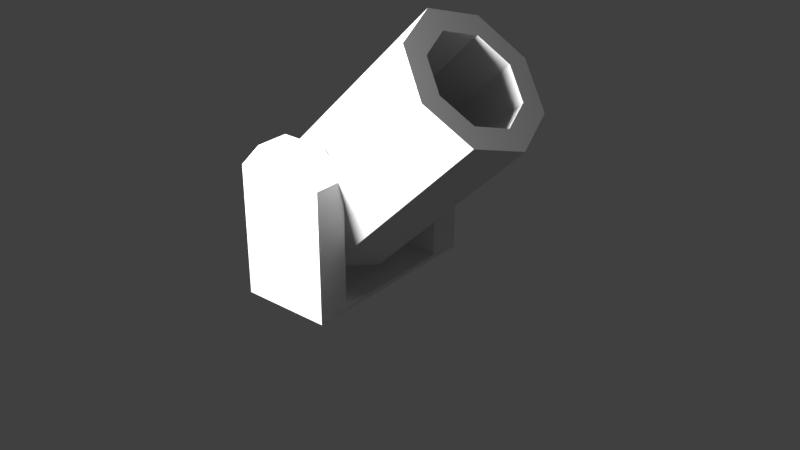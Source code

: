# Source: cannon.blend  (saved by Blender 2.78.0; exported with 4.5.12 LTS)
import bpy
from mathutils import Matrix  # noqa: F401  (used for matrix-valued properties, if any)

bpy.ops.wm.read_factory_settings(use_empty=True)
scene = bpy.context.scene
scene.name = 'Scene'

# ---- collections
col_collection_1 = bpy.data.collections.new('Collection 1'); scene.collection.children.link(col_collection_1)
col_collection_2 = bpy.data.collections.new('Collection 2'); scene.collection.children.link(col_collection_2)
col_collection_2.hide_render = True
col_collection_2.hide_viewport = True

# ---- materials (node trees are filled in below, after node groups)
mat_material = bpy.data.materials.new('Material')
mat_material.alpha_threshold = 0.0
mat_material.use_transparent_shadow = False
mat_material.roughness = 0.5

# ---- material node trees

# ---- world
world_world = bpy.data.worlds.new('World'); scene.world = world_world
world_world.color = (0.05088, 0.05088, 0.05088)
world_world.use_sun_shadow = False
world_world.sun_shadow_jitter_overblur = 0.0
world_world.cycles.sampling_method = 'MANUAL'

# ---- lights
light_point = bpy.data.lights.new('Point', 'POINT')
light_point.transmission_factor = 0.0
light_point.energy = 100.0
light_point.shadow_buffer_clip_start = 0.5
light_point.shadow_soft_size = 0.1
light_point.shadow_maximum_resolution = 0.006
light_point.use_absolute_resolution = True

# ---- meshes
me_cube_003 = bpy.data.meshes.new('Cube.003')
me_cube_003.from_pydata([(-0.1986, -0.1739, 2.359e-05), (0.2227, -0.1739, 2.359e-05), (-0.09391, -0.1739, 0.41), (-0.1986, -0.1739, 0.3437), (-0.1986, -0.2625, 0.3437), (-0.09391, -0.2625, 0.41), (0.2227, -0.1739, 0.3437), (0.118, -0.1739, 0.41), (0.118, -0.2625, 0.41), (0.2227, -0.2625, 0.3437), (-0.1986, -0.2625, -0.01123), (-0.1986, -0.1739, -0.01123), (0.2227, -0.2625, -0.01123), (0.2227, -0.1739, -0.01123), (-0.1986, 3.162e-07, 2.359e-05), (0.2227, 3.162e-07, 2.359e-05), (-0.1986, 3.162e-07, -0.01123), (0.2227, 3.162e-07, -0.01123)], [], [(7, 5, 8), (0, 4, 3), (15, 0, 1), (12, 1, 9), (3, 5, 2), (9, 7, 8), (0, 2, 1), (17, 1, 13), (14, 11, 0), (10, 8, 5), (7, 2, 5), (0, 11, 10), (10, 4, 0), (15, 14, 0), (6, 9, 1), (12, 13, 1), (3, 4, 5), (9, 6, 7), (6, 1, 7), (0, 3, 2), (2, 7, 1), (17, 15, 1), (14, 16, 11), (5, 4, 10), (10, 12, 8), (9, 8, 12)])
_uv = me_cube_003.uv_layers.new(name='UVMap')
_uv.uv.foreach_set('vector', [0.9152, 0.9754, 0.9493, 0.9875, 0.9123, 0.9894, 0.9806, 0.907, 0.9696, 0.9762, 0.96, 0.9668, 0.887, 0.8698, 0.9806, 0.907, 0.8786, 0.9034, 0.8619, 0.9136, 0.8786, 0.9034, 0.8896, 0.9809, 0.96, 0.9668, 0.9493, 0.9875, 0.9447, 0.9722, 0.8896, 0.9809, 0.9152, 0.9754, 0.9123, 0.9894, 0.9806, 0.907, 0.9447, 0.9722, 0.8786, 0.9034, 0.8853, 0.8694, 0.8786, 0.9034, 0.8765, 0.902, 0.9699, 0.8683, 0.9828, 0.9056, 0.9806, 0.907, 0.2984, 0.0365, 0.6703, 0.7898, 0.4213, 0.7898, 0.9152, 0.9754, 0.9447, 0.9722, 0.9493, 0.9875, 0.9806, 0.907, 0.9828, 0.9056, 0.9964, 0.9171, 0.9964, 0.9171, 0.9696, 0.9762, 0.9806, 0.907, 0.887, 0.8698, 0.9699, 0.8683, 0.9806, 0.907, 0.8999, 0.9689, 0.8896, 0.9809, 0.8786, 0.9034, 0.8619, 0.9136, 0.8765, 0.902, 0.8786, 0.9034, 0.96, 0.9668, 0.9696, 0.9762, 0.9493, 0.9875, 0.8896, 0.9809, 0.8999, 0.9689, 0.9152, 0.9754, 0.8999, 0.9689, 0.8786, 0.9034, 0.9152, 0.9754, 0.9806, 0.907, 0.96, 0.9668, 0.9447, 0.9722, 0.9447, 0.9722, 0.9152, 0.9754, 0.8786, 0.9034, 0.8853, 0.8694, 0.887, 0.8698, 0.8786, 0.9034, 0.9699, 0.8683, 0.9723, 0.8676, 0.9828, 0.9056, 0.4213, 0.7898, 0.2984, 0.6711, 0.2984, 0.0365, 0.2984, 0.0365, 0.7933, 0.0365, 0.6703, 0.7898, 0.7933, 0.6711, 0.6703, 0.7898, 0.7933, 0.0365])
me_cube_003.materials.append(mat_material)
me_cube_003.use_remesh_preserve_volume = False
me_cube_003.use_remesh_preserve_attributes = False
me_cube_003.use_mirror_vertex_groups = False
me_cube_003.update()
me_cylinder = bpy.data.meshes.new('Cylinder')
me_cylinder.from_pydata([(-0.000413, 0.4232, -0.23), (-0.000413, 0.3428, 0.4454), (0.1777, 0.3494, -0.23), (0.1209, 0.2926, 0.4454), (0.2515, 0.1713, -0.23), (0.1711, 0.1713, 0.4454), (0.1777, -0.006798, -0.23), (0.1209, 0.05006, 0.4454), (-0.000413, -0.08058, -0.23), (-0.000413, -0.0001714, 0.4454), (-0.1785, -0.006798, -0.23), (-0.1217, 0.05006, 0.4454), (-0.2523, 0.1713, -0.23), (-0.1719, 0.1713, 0.4454), (-0.1785, 0.3494, -0.23), (-0.1217, 0.2926, 0.4454), (0.1777, 0.3494, 0.4454), (-0.000413, 0.4232, 0.4454), (0.2515, 0.1713, 0.4454), (0.1777, -0.006798, 0.4454), (-0.000413, -0.08058, 0.4454), (-0.1785, -0.006798, 0.4454), (-0.2523, 0.1713, 0.4454), (-0.1785, 0.3494, 0.4454), (-0.000413, 0.1713, -0.3299), (0.1209, 0.2926, -0.09737), (-0.000413, 0.3428, -0.09737), (0.1711, 0.1713, -0.09737), (0.1209, 0.05006, -0.09737), (-0.000413, -0.0001714, -0.09737), (-0.1217, 0.05006, -0.09737), (-0.1719, 0.1713, -0.09737), (-0.1217, 0.2926, -0.09737)], [], [(17, 2, 0), (16, 4, 2), (18, 6, 4), (19, 8, 6), (20, 10, 8), (21, 12, 10), (15, 26, 1), (22, 14, 12), (23, 0, 14), (1, 16, 17), (5, 16, 3), (5, 19, 18), (7, 20, 19), (11, 20, 9), (13, 21, 11), (15, 22, 13), (15, 17, 23), (0, 2, 24), (2, 4, 24), (4, 6, 24), (6, 8, 24), (8, 10, 24), (10, 12, 24), (12, 14, 24), (14, 0, 24), (11, 31, 13), (7, 29, 9), (3, 27, 5), (13, 32, 15), (9, 30, 11), (5, 28, 7), (1, 25, 3), (17, 16, 2), (16, 18, 4), (18, 19, 6), (19, 20, 8), (20, 21, 10), (21, 22, 12), (15, 32, 26), (22, 23, 14), (23, 17, 0), (1, 3, 16), (5, 18, 16), (5, 7, 19), (7, 9, 20), (11, 21, 20), (13, 22, 21), (15, 23, 22), (15, 1, 17), (11, 30, 31), (7, 28, 29), (3, 25, 27), (13, 31, 32), (9, 29, 30), (5, 27, 28), (1, 26, 25)])
_uv = me_cylinder.uv_layers.new(name='UVMap')
_uv.uv.foreach_set('vector', [0.09636, 0.9908, 0.05236, 0.8367, 0.09636, 0.8367, 0.05236, 0.9908, 0.008353, 0.8367, 0.05236, 0.8367, 0.3604, 0.9908, 0.3164, 0.8367, 0.3604, 0.8367, 0.3164, 0.9908, 0.2724, 0.8367, 0.3164, 0.8367, 0.2724, 0.9908, 0.2284, 0.8367, 0.2724, 0.8367, 0.2284, 0.9908, 0.1844, 0.8367, 0.2284, 0.8367, 0.5549, 0.9909, 0.5923, 0.8361, 0.5923, 0.9909, 0.1844, 0.9908, 0.1404, 0.8367, 0.1844, 0.8367, 0.1404, 0.9908, 0.09636, 0.8367, 0.1404, 0.8367, 0.7425, 0.9646, 0.7929, 0.9877, 0.7329, 0.9877, 0.8122, 0.9357, 0.7929, 0.9877, 0.7833, 0.9646, 0.8122, 0.9357, 0.8353, 0.8853, 0.8353, 0.9453, 0.8122, 0.8949, 0.7929, 0.8429, 0.8353, 0.8853, 0.7425, 0.866, 0.7929, 0.8429, 0.7833, 0.866, 0.7136, 0.8949, 0.7329, 0.8429, 0.7425, 0.866, 0.7136, 0.9357, 0.6905, 0.8853, 0.7136, 0.8949, 0.7136, 0.9357, 0.7329, 0.9877, 0.6905, 0.9453, 0.7796, 0.8792, 0.8011, 0.9007, 0.7643, 0.916, 0.8011, 0.9007, 0.8011, 0.9312, 0.7643, 0.916, 0.8011, 0.9312, 0.7796, 0.9527, 0.7643, 0.916, 0.7796, 0.9527, 0.7491, 0.9527, 0.7643, 0.916, 0.7491, 0.9527, 0.7276, 0.9312, 0.7643, 0.916, 0.7276, 0.9312, 0.7276, 0.9007, 0.7643, 0.916, 0.7276, 0.9007, 0.7491, 0.8792, 0.7643, 0.916, 0.7491, 0.8792, 0.7796, 0.8792, 0.7643, 0.916, 0.48, 0.9909, 0.5174, 0.8361, 0.5174, 0.9909, 0.4051, 0.9909, 0.4426, 0.8361, 0.4426, 0.9909, 0.6298, 0.9909, 0.6672, 0.8361, 0.6672, 0.9909, 0.5174, 0.9909, 0.5549, 0.8361, 0.5549, 0.9909, 0.4426, 0.9909, 0.48, 0.8361, 0.48, 0.9909, 0.3677, 0.9909, 0.4051, 0.8361, 0.4051, 0.9909, 0.5923, 0.9909, 0.6298, 0.8361, 0.6298, 0.9909, 0.09636, 0.9908, 0.05236, 0.9908, 0.05236, 0.8367, 0.05236, 0.9908, 0.008353, 0.9908, 0.008353, 0.8367, 0.3604, 0.9908, 0.3164, 0.9908, 0.3164, 0.8367, 0.3164, 0.9908, 0.2724, 0.9908, 0.2724, 0.8367, 0.2724, 0.9908, 0.2284, 0.9908, 0.2284, 0.8367, 0.2284, 0.9908, 0.1844, 0.9908, 0.1844, 0.8367, 0.5549, 0.9909, 0.5549, 0.8361, 0.5923, 0.8361, 0.1844, 0.9908, 0.1404, 0.9908, 0.1404, 0.8367, 0.1404, 0.9908, 0.09636, 0.9908, 0.09636, 0.8367, 0.7425, 0.9646, 0.7833, 0.9646, 0.7929, 0.9877, 0.8122, 0.9357, 0.8353, 0.9453, 0.7929, 0.9877, 0.8122, 0.9357, 0.8122, 0.8949, 0.8353, 0.8853, 0.8122, 0.8949, 0.7833, 0.866, 0.7929, 0.8429, 0.7425, 0.866, 0.7329, 0.8429, 0.7929, 0.8429, 0.7136, 0.8949, 0.6905, 0.8853, 0.7329, 0.8429, 0.7136, 0.9357, 0.6905, 0.9453, 0.6905, 0.8853, 0.7136, 0.9357, 0.7425, 0.9646, 0.7329, 0.9877, 0.48, 0.9909, 0.48, 0.8361, 0.5174, 0.8361, 0.4051, 0.9909, 0.4051, 0.8361, 0.4426, 0.8361, 0.6298, 0.9909, 0.6298, 0.8361, 0.6672, 0.8361, 0.5174, 0.9909, 0.5174, 0.8361, 0.5549, 0.8361, 0.4426, 0.9909, 0.4426, 0.8361, 0.48, 0.8361, 0.3677, 0.9909, 0.3677, 0.8361, 0.4051, 0.8361, 0.5923, 0.9909, 0.5923, 0.8361, 0.6298, 0.8361])
me_cylinder.materials.append(mat_material)
me_cylinder.use_remesh_preserve_volume = False
me_cylinder.use_remesh_preserve_attributes = False
me_cylinder.use_mirror_vertex_groups = False
me_cylinder.update()
me_cylinder_003 = bpy.data.meshes.new('Cylinder.003')
me_cylinder_003.from_pydata([(-0.000413, 0.4232, -0.23), (-0.000413, 0.3428, 0.4454), (0.1777, 0.3494, -0.23), (0.1209, 0.2926, 0.4454), (0.2515, 0.1713, -0.23), (0.1711, 0.1713, 0.4454), (0.1777, -0.006798, -0.23), (0.1209, 0.05006, 0.4454), (-0.000413, -0.08058, -0.23), (-0.000413, -0.0001714, 0.4454), (-0.1785, -0.006798, -0.23), (-0.1217, 0.05006, 0.4454), (-0.2523, 0.1713, -0.23), (-0.1719, 0.1713, 0.4454), (-0.1785, 0.3494, -0.23), (-0.1217, 0.2926, 0.4454), (0.1777, 0.3494, 0.4454), (-0.000413, 0.4232, 0.4454), (0.2515, 0.1713, 0.4454), (0.1777, -0.006798, 0.4454), (-0.000413, -0.08058, 0.4454), (-0.1785, -0.006798, 0.4454), (-0.2523, 0.1713, 0.4454), (-0.1785, 0.3494, 0.4454), (-0.000413, 0.1713, -0.3299), (0.1209, 0.2926, -0.09737), (-0.000413, 0.3428, -0.09737), (0.1711, 0.1713, -0.09737), (0.1209, 0.05006, -0.09737), (-0.000413, -0.0001714, -0.09737), (-0.1217, 0.05006, -0.09737), (-0.1719, 0.1713, -0.09737), (-0.1217, 0.2926, -0.09737)], [], [(17, 2, 0), (16, 4, 2), (18, 6, 4), (19, 8, 6), (20, 10, 8), (21, 12, 10), (15, 26, 1), (22, 14, 12), (23, 0, 14), (1, 16, 17), (5, 16, 3), (5, 19, 18), (7, 20, 19), (11, 20, 9), (13, 21, 11), (15, 22, 13), (15, 17, 23), (0, 2, 24), (2, 4, 24), (4, 6, 24), (6, 8, 24), (8, 10, 24), (10, 12, 24), (12, 14, 24), (14, 0, 24), (11, 31, 13), (7, 29, 9), (3, 27, 5), (13, 32, 15), (9, 30, 11), (5, 28, 7), (1, 25, 3), (17, 16, 2), (16, 18, 4), (18, 19, 6), (19, 20, 8), (20, 21, 10), (21, 22, 12), (15, 32, 26), (22, 23, 14), (23, 17, 0), (1, 3, 16), (5, 18, 16), (5, 7, 19), (7, 9, 20), (11, 21, 20), (13, 22, 21), (15, 23, 22), (15, 1, 17), (11, 30, 31), (7, 28, 29), (3, 25, 27), (13, 31, 32), (9, 29, 30), (5, 27, 28), (1, 26, 25)])
_uv = me_cylinder_003.uv_layers.new(name='UVMap')
_uv.uv.foreach_set('vector', [0.3913, 0.6702, 0.000158, 0.7818, 0.000158, 0.6702, 0.3913, 0.7818, 0.0001579, 0.8935, 0.000158, 0.7818, 0.3913, 0.0001579, 0.000158, 0.1118, 0.0001579, 0.0001583, 0.3913, 0.1118, 0.000158, 0.2235, 0.000158, 0.1118, 0.3913, 0.2235, 0.0001581, 0.3352, 0.000158, 0.2235, 0.3913, 0.3352, 0.0001581, 0.4468, 0.0001581, 0.3352, 0.7718, 0.3145, 0.8478, 0.0001579, 0.8478, 0.3145, 0.3913, 0.4468, 0.0001581, 0.5585, 0.0001581, 0.4468, 0.3913, 0.5585, 0.000158, 0.6702, 0.0001581, 0.5585, 0.4884, 0.823, 0.5823, 0.866, 0.4706, 0.866, 0.6182, 0.7692, 0.5823, 0.866, 0.5645, 0.823, 0.6182, 0.7692, 0.6612, 0.6753, 0.6612, 0.787, 0.6182, 0.6932, 0.5823, 0.5964, 0.6612, 0.6753, 0.4884, 0.6394, 0.5823, 0.5964, 0.5645, 0.6394, 0.4347, 0.6932, 0.4706, 0.5964, 0.4884, 0.6394, 0.4347, 0.7692, 0.3916, 0.6753, 0.4347, 0.6932, 0.4347, 0.7692, 0.4706, 0.866, 0.3916, 0.787, 0.5905, 0.3148, 0.6729, 0.3972, 0.5323, 0.4555, 0.6729, 0.3972, 0.6729, 0.5137, 0.5323, 0.4555, 0.6729, 0.5137, 0.5905, 0.5961, 0.5323, 0.4555, 0.5905, 0.5961, 0.474, 0.5961, 0.5323, 0.4555, 0.474, 0.5961, 0.3916, 0.5137, 0.5323, 0.4555, 0.3916, 0.5137, 0.3916, 0.3972, 0.5323, 0.4555, 0.3916, 0.3972, 0.474, 0.3148, 0.5323, 0.4555, 0.474, 0.3148, 0.5905, 0.3148, 0.5323, 0.4555, 0.6197, 0.3145, 0.6957, 0.0001579, 0.6957, 0.3145, 0.4677, 0.3145, 0.5437, 0.0001579, 0.5437, 0.3145, 0.9238, 0.3145, 0.9998, 0.0001579, 0.9998, 0.3145, 0.6957, 0.3145, 0.7718, 0.0001579, 0.7718, 0.3145, 0.5437, 0.3145, 0.6197, 0.0001579, 0.6197, 0.3145, 0.3916, 0.3145, 0.4677, 0.0001579, 0.4677, 0.3145, 0.8478, 0.3145, 0.9238, 0.0001579, 0.9238, 0.3145, 0.3913, 0.6702, 0.3913, 0.7818, 0.000158, 0.7818, 0.3913, 0.7818, 0.3913, 0.8935, 0.0001579, 0.8935, 0.3913, 0.0001579, 0.3913, 0.1118, 0.000158, 0.1118, 0.3913, 0.1118, 0.3913, 0.2235, 0.000158, 0.2235, 0.3913, 0.2235, 0.3913, 0.3352, 0.0001581, 0.3352, 0.3913, 0.3352, 0.3913, 0.4468, 0.0001581, 0.4468, 0.7718, 0.3145, 0.7718, 0.0001579, 0.8478, 0.0001579, 0.3913, 0.4468, 0.3913, 0.5585, 0.0001581, 0.5585, 0.3913, 0.5585, 0.3913, 0.6702, 0.000158, 0.6702, 0.4884, 0.823, 0.5645, 0.823, 0.5823, 0.866, 0.6182, 0.7692, 0.6612, 0.787, 0.5823, 0.866, 0.6182, 0.7692, 0.6182, 0.6932, 0.6612, 0.6753, 0.6182, 0.6932, 0.5645, 0.6394, 0.5823, 0.5964, 0.4884, 0.6394, 0.4706, 0.5964, 0.5823, 0.5964, 0.4347, 0.6932, 0.3916, 0.6753, 0.4706, 0.5964, 0.4347, 0.7692, 0.3916, 0.787, 0.3916, 0.6753, 0.4347, 0.7692, 0.4884, 0.823, 0.4706, 0.866, 0.6197, 0.3145, 0.6197, 0.0001579, 0.6957, 0.0001579, 0.4677, 0.3145, 0.4677, 0.0001579, 0.5437, 0.0001579, 0.9238, 0.3145, 0.9238, 0.0001579, 0.9998, 0.0001579, 0.6957, 0.3145, 0.6957, 0.0001579, 0.7718, 0.0001579, 0.5437, 0.3145, 0.5437, 0.0001579, 0.6197, 0.0001579, 0.3916, 0.3145, 0.3916, 0.0001579, 0.4677, 0.0001579, 0.8478, 0.3145, 0.8478, 0.0001579, 0.9238, 0.0001579])
me_cylinder_003.use_remesh_preserve_volume = False
me_cylinder_003.use_remesh_preserve_attributes = False
me_cylinder_003.use_mirror_vertex_groups = False
me_cylinder_003.update()
me_cube_007 = bpy.data.meshes.new('Cube.007')
me_cube_007.from_pydata([(-0.2106, -0.09426, -0.1389), (0.2106, -0.09426, -0.1389), (-0.106, -0.005666, 0.271), (-0.2106, -0.005666, 0.2047), (-0.2106, -0.09426, 0.2047), (-0.106, -0.09426, 0.271), (0.2106, -0.005666, 0.2047), (0.106, -0.005666, 0.271), (0.106, -0.09426, 0.271), (0.2106, -0.09426, 0.2047), (-0.2106, -0.09426, -0.1502), (-0.2106, -0.005666, -0.1502), (0.2106, -0.09426, -0.1502), (0.2106, -0.005666, -0.1502), (0.2106, -0.2677, -0.1389), (-0.2106, -0.2677, -0.1389), (0.2106, -0.2677, -0.1502), (-0.2106, -0.2677, -0.1502)], [], [(7, 5, 8), (13, 2, 7), (1, 6, 9), (1, 8, 0), (3, 5, 2), (9, 7, 8), (17, 0, 10), (14, 12, 1), (15, 1, 0), (11, 0, 3), (7, 2, 5), (7, 6, 13), (13, 11, 2), (3, 2, 11), (1, 12, 13), (13, 6, 1), (4, 0, 5), (1, 9, 8), (8, 5, 0), (3, 4, 5), (9, 6, 7), (17, 15, 0), (14, 16, 12), (15, 14, 1), (4, 3, 0), (11, 10, 0)])
me_cube_007.use_remesh_preserve_volume = False
me_cube_007.use_remesh_preserve_attributes = False
me_cube_007.use_mirror_vertex_groups = False
me_cube_007.update()
me_cube_006 = bpy.data.meshes.new('Cube.006')
me_cube_006.from_pydata([(-0.2106, -0.005666, -0.1389), (0.2106, -0.005666, -0.1389), (-0.106, -0.005666, 0.271), (-0.2106, -0.005666, 0.2047), (-0.2106, -0.09426, 0.2047), (-0.106, -0.09426, 0.271), (0.2106, -0.005666, 0.2047), (0.106, -0.005666, 0.271), (0.106, -0.09426, 0.271), (0.2106, -0.09426, 0.2047), (-0.2106, -0.09426, -0.1502), (-0.2106, -0.005666, -0.1502), (0.2106, -0.09426, -0.1502), (0.2106, -0.005666, -0.1502), (-0.2106, 0.1668, -0.1389), (0.2106, 0.1668, -0.1389), (-0.2106, 0.1668, -0.1502), (0.2106, 0.1668, -0.1502)], [], [(7, 5, 8), (0, 4, 3), (15, 0, 1), (12, 1, 9), (3, 5, 2), (9, 7, 8), (0, 2, 1), (17, 1, 13), (14, 11, 0), (10, 8, 5), (7, 2, 5), (0, 11, 10), (10, 4, 0), (15, 14, 0), (6, 9, 1), (12, 13, 1), (3, 4, 5), (9, 6, 7), (6, 1, 7), (0, 3, 2), (2, 7, 1), (17, 15, 1), (14, 16, 11), (5, 4, 10), (10, 12, 8), (9, 8, 12)])
me_cube_006.use_remesh_preserve_volume = False
me_cube_006.use_remesh_preserve_attributes = False
me_cube_006.use_mirror_vertex_groups = False
me_cube_006.update()
me_cylinder_002 = bpy.data.meshes.new('Cylinder.002')
me_cylinder_002.from_pydata([(-0.01993, 0.2274, -0.1537), (-0.01993, 0.147, 0.5475), (0.1582, 0.1536, -0.1537), (0.1013, 0.09673, 0.5475), (0.232, -0.02454, -0.1537), (0.1516, -0.02454, 0.5475), (0.1582, -0.2027, -0.1537), (0.1013, -0.1458, 0.5475), (-0.01993, -0.2764, -0.1537), (-0.01993, -0.196, 0.5475), (-0.1981, -0.2027, -0.1537), (-0.1412, -0.1458, 0.5475), (-0.2718, -0.02454, -0.1537), (-0.1914, -0.02454, 0.5475), (-0.1981, 0.1536, -0.1537), (-0.1412, 0.09673, 0.5475), (0.1582, 0.1536, 0.5475), (-0.01993, 0.2274, 0.5475), (0.232, -0.02454, 0.5475), (0.1582, -0.2027, 0.5475), (-0.01993, -0.2764, 0.5475), (-0.1981, -0.2027, 0.5475), (-0.2718, -0.02454, 0.5475), (-0.1981, 0.1536, 0.5475), (-0.01993, -0.02454, -0.2536), (0.1013, 0.09673, -0.02113), (-0.01993, 0.147, -0.02113), (0.1516, -0.02454, -0.02113), (0.1013, -0.1458, -0.02113), (-0.01993, -0.196, -0.02113), (-0.1412, -0.1458, -0.02113), (-0.1914, -0.02454, -0.02113), (-0.1412, 0.09673, -0.02113), (-0.01993, -0.02454, -0.02113)], [], [(0, 17, 16, 2), (2, 16, 18, 4), (4, 18, 19, 6), (6, 19, 20, 8), (8, 20, 21, 10), (10, 21, 22, 12), (1, 15, 32, 26), (12, 22, 23, 14), (14, 23, 17, 0), (1, 3, 16, 17), (3, 5, 18, 16), (5, 7, 19, 18), (7, 9, 20, 19), (9, 11, 21, 20), (11, 13, 22, 21), (13, 15, 23, 22), (15, 1, 17, 23), (0, 2, 24), (2, 4, 24), (4, 6, 24), (6, 8, 24), (8, 10, 24), (10, 12, 24), (12, 14, 24), (14, 0, 24), (13, 11, 30, 31), (9, 7, 28, 29), (5, 3, 25, 27), (15, 13, 31, 32), (11, 9, 29, 30), (7, 5, 27, 28), (3, 1, 26, 25), (25, 26, 33), (26, 32, 33), (32, 31, 33), (31, 30, 33), (30, 29, 33), (29, 28, 33), (28, 27, 33), (27, 25, 33)])
me_cylinder_002.use_remesh_preserve_volume = False
me_cylinder_002.use_remesh_preserve_attributes = False
me_cylinder_002.use_mirror_vertex_groups = False
me_cylinder_002.update()
me_cube_005 = bpy.data.meshes.new('Cube.005')
me_cube_005.from_pydata([(-0.2106, -0.005666, -0.1389), (-0.2106, -0.09426, -0.1389), (0.2106, -0.005666, -0.1389), (0.2106, -0.09426, -0.1389), (-0.106, -0.005666, 0.2975), (-0.2106, -0.005666, 0.2047), (-0.2106, -0.09426, 0.2047), (-0.106, -0.09426, 0.2975), (0.2106, -0.005666, 0.2047), (0.106, -0.005666, 0.2975), (0.106, -0.09426, 0.2975), (0.2106, -0.09426, 0.2047), (-0.2106, -0.09426, -0.1502), (-0.2106, -0.005666, -0.1502), (0.2106, -0.09426, -0.1502), (0.2106, -0.005666, -0.1502), (0.2106, -0.2677, -0.1389), (-0.2106, -0.2677, -0.1389), (0.2106, -0.2677, -0.1502), (-0.2106, -0.2677, -0.1502)], [], [(10, 7, 4, 9), (3, 11, 8, 2), (0, 5, 6, 1), (0, 1, 12, 13), (1, 6, 7, 10, 11, 3), (4, 7, 6, 5), (10, 9, 8, 11), (2, 8, 9, 4, 5, 0), (12, 14, 15, 13), (2, 0, 13, 15), (12, 1, 17, 19), (3, 2, 15, 14), (3, 14, 18, 16), (1, 3, 16, 17), (14, 12, 19, 18)])
me_cube_005.use_remesh_preserve_volume = False
me_cube_005.use_remesh_preserve_attributes = False
me_cube_005.use_mirror_vertex_groups = False
me_cube_005.update()
me_cube_004 = bpy.data.meshes.new('Cube.004')
me_cube_004.from_pydata([(-0.2106, -0.005666, -0.1389), (-0.2106, -0.09426, -0.1389), (0.2106, -0.005666, -0.1389), (0.2106, -0.09426, -0.1389), (-0.106, -0.005666, 0.2975), (-0.2106, -0.005666, 0.2047), (-0.2106, -0.09426, 0.2047), (-0.106, -0.09426, 0.2975), (0.2106, -0.005666, 0.2047), (0.106, -0.005666, 0.2975), (0.106, -0.09426, 0.2975), (0.2106, -0.09426, 0.2047), (-0.2106, -0.09426, -0.1502), (-0.2106, -0.005666, -0.1502), (0.2106, -0.09426, -0.1502), (0.2106, -0.005666, -0.1502), (-0.2106, 0.1668, -0.1389), (0.2106, 0.1668, -0.1389), (-0.2106, 0.1668, -0.1502), (0.2106, 0.1668, -0.1502)], [], [(10, 7, 4, 9), (3, 11, 8, 2), (0, 5, 6, 1), (2, 0, 16, 17), (1, 6, 7, 10, 11, 3), (4, 7, 6, 5), (10, 9, 8, 11), (2, 8, 9, 4, 5, 0), (12, 14, 15, 13), (1, 3, 14, 12), (3, 2, 15, 14), (0, 1, 12, 13), (15, 2, 17, 19), (13, 15, 19, 18), (0, 13, 18, 16)])
me_cube_004.use_remesh_preserve_volume = False
me_cube_004.use_remesh_preserve_attributes = False
me_cube_004.use_mirror_vertex_groups = False
me_cube_004.update()
me_cylinder_001 = bpy.data.meshes.new('Cylinder.001')
me_cylinder_001.from_pydata([(-0.01993, 0.2274, -0.1537), (-0.01993, 0.147, 0.5563), (0.1582, 0.1536, -0.1537), (0.1013, 0.09673, 0.5563), (0.232, -0.02454, -0.1537), (0.1516, -0.02454, 0.5563), (0.1582, -0.2027, -0.1537), (0.1013, -0.1458, 0.5563), (-0.01993, -0.2764, -0.1537), (-0.01993, -0.196, 0.5563), (-0.1981, -0.2027, -0.1537), (-0.1412, -0.1458, 0.5563), (-0.2718, -0.02454, -0.1537), (-0.1914, -0.02454, 0.5563), (-0.1981, 0.1536, -0.1537), (-0.1412, 0.09673, 0.5563), (0.1582, 0.1536, 0.5563), (-0.01993, 0.2274, 0.5563), (0.232, -0.02454, 0.5563), (0.1582, -0.2027, 0.5563), (-0.01993, -0.2764, 0.5563), (-0.1981, -0.2027, 0.5563), (-0.2718, -0.02454, 0.5563), (-0.1981, 0.1536, 0.5563), (-0.01993, -0.02454, -0.2536), (0.1013, 0.09673, -0.02113), (-0.01993, 0.147, -0.02113), (0.1516, -0.02454, -0.02113), (0.1013, -0.1458, -0.02113), (-0.01993, -0.196, -0.02113), (-0.1412, -0.1458, -0.02113), (-0.1914, -0.02454, -0.02113), (-0.1412, 0.09673, -0.02113), (-0.01993, -0.02454, -0.02113)], [], [(0, 17, 16, 2), (2, 16, 18, 4), (4, 18, 19, 6), (6, 19, 20, 8), (8, 20, 21, 10), (10, 21, 22, 12), (1, 15, 32, 26), (12, 22, 23, 14), (14, 23, 17, 0), (1, 3, 16, 17), (3, 5, 18, 16), (5, 7, 19, 18), (7, 9, 20, 19), (9, 11, 21, 20), (11, 13, 22, 21), (13, 15, 23, 22), (15, 1, 17, 23), (0, 2, 24), (2, 4, 24), (4, 6, 24), (6, 8, 24), (8, 10, 24), (10, 12, 24), (12, 14, 24), (14, 0, 24), (13, 11, 30, 31), (9, 7, 28, 29), (5, 3, 25, 27), (15, 13, 31, 32), (11, 9, 29, 30), (7, 5, 27, 28), (3, 1, 26, 25), (25, 26, 33), (26, 32, 33), (32, 31, 33), (31, 30, 33), (30, 29, 33), (29, 28, 33), (28, 27, 33), (27, 25, 33)])
me_cylinder_001.use_remesh_preserve_volume = False
me_cylinder_001.use_remesh_preserve_attributes = False
me_cylinder_001.use_mirror_vertex_groups = False
me_cylinder_001.update()
me_cube_002 = bpy.data.meshes.new('Cube.002')
me_cube_002.from_pydata([(-0.2106, -0.005666, -0.1389), (-0.2106, -0.09426, -0.1389), (0.2106, -0.005666, -0.1389), (0.2106, -0.09426, -0.1389), (-0.106, -0.005666, 0.2975), (-0.2106, -0.005666, 0.2047), (-0.2106, -0.09426, 0.2047), (-0.106, -0.09426, 0.2975), (0.2106, -0.005666, 0.2047), (0.106, -0.005666, 0.2975), (0.106, -0.09426, 0.2975), (0.2106, -0.09426, 0.2047)], [], [(10, 7, 4, 9), (3, 11, 8, 2), (0, 5, 6, 1), (1, 3, 2, 0), (1, 6, 7, 10, 11, 3), (4, 7, 6, 5), (10, 9, 8, 11), (2, 8, 9, 4, 5, 0)])
me_cube_002.use_remesh_preserve_volume = False
me_cube_002.use_remesh_preserve_attributes = False
me_cube_002.use_mirror_vertex_groups = False
me_cube_002.update()

# ---- objects
ob_point = bpy.data.objects.new('Point', light_point)
ob_cube_002 = bpy.data.objects.new('Cube.002', me_cube_003)
ob_cylinder = bpy.data.objects.new('Cylinder', me_cylinder)
ob_cylinder_003 = bpy.data.objects.new('Cylinder.003', me_cylinder_003)
ob_cube_006 = bpy.data.objects.new('Cube.006', me_cube_007)
ob_cube_005 = bpy.data.objects.new('Cube.005', me_cube_006)
ob_cylinder_002 = bpy.data.objects.new('Cylinder.002', me_cylinder_002)
ob_cube_004 = bpy.data.objects.new('Cube.004', me_cube_005)
ob_cube_003 = bpy.data.objects.new('Cube.003', me_cube_004)
ob_cylinder_001 = bpy.data.objects.new('Cylinder.001', me_cylinder_001)
ob_cube_000 = bpy.data.objects.new('Cube.000', me_cube_002)

# ---- transforms, parenting, visibility, modifiers, constraints
ob_point.location = (-1.668e-07, -0.7768, 0.8301)
ob_point.lineart.crease_threshold = 0.0
ob_cube_002.location = (-1.668e-07, -1.179e-05, 0.07091)
ob_cube_002.scale = (0.4431, 0.7564, 0.7564)
ob_cube_002.lineart.crease_threshold = 0.0
_m = ob_cube_002.modifiers.new('Mirror', 'MIRROR')
_m.use_axis = (False, True, False)
ob_cylinder.location = (0.07136, -0.09951, 0.3072)
ob_cylinder.rotation_euler = (-0.007478, 0.7763, 0.0008272)
ob_cylinder.scale = (0.5819, 0.5819, 0.678)
ob_cylinder.lineart.crease_threshold = 0.0
ob_cylinder_003.location = (0.008382, -0.8958, 0.3505)
ob_cylinder_003.scale = (0.7128, 0.7128, 0.7445)
ob_cylinder_003.lineart.crease_threshold = 0.0
ob_cube_006.location = (0.006656, -0.5402, 0.1213)
ob_cube_006.scale = (0.5527, 0.878, 0.878)
ob_cube_006.lineart.crease_threshold = 0.0
ob_cube_005.location = (0.006656, -0.9217, 0.1213)
ob_cube_005.scale = (0.5527, 0.878, 0.878)
ob_cube_005.lineart.crease_threshold = 0.0
ob_cylinder_002.location = (0.02294, -2.493, 0.2793)
ob_cylinder_002.scale = (0.7461, 0.7461, 0.7676)
ob_cylinder_002.lineart.crease_threshold = 0.0
ob_cube_004.location = (0.006656, -2.276, 0.1213)
ob_cube_004.scale = (0.5527, 0.878, 0.878)
ob_cube_004.lineart.crease_threshold = 0.0
ob_cube_003.location = (0.006656, -2.658, 0.1213)
ob_cube_003.scale = (0.5527, 0.878, 0.878)
ob_cube_003.lineart.crease_threshold = 0.0
ob_cylinder_001.location = (0.02294, -1.527, 0.2793)
ob_cylinder_001.scale = (0.7461, 0.7461, 0.7676)
ob_cylinder_001.lineart.crease_threshold = 0.0
ob_cube_000.location = (-2.211e-09, -1.31, 0.1245)
ob_cube_000.scale = (0.5527, 0.878, 0.878)
ob_cube_000.lineart.crease_threshold = 0.0

# ---- collection membership
col_collection_1.objects.link(ob_point)
col_collection_1.objects.link(ob_cube_002)
col_collection_1.objects.link(ob_cylinder)
col_collection_2.objects.link(ob_cylinder_003)
col_collection_2.objects.link(ob_cube_006)
col_collection_2.objects.link(ob_cube_005)
col_collection_2.objects.link(ob_cylinder_002)
col_collection_2.objects.link(ob_cube_004)
col_collection_2.objects.link(ob_cube_003)
col_collection_2.objects.link(ob_cylinder_001)
col_collection_2.objects.link(ob_cube_000)

# ---- scene / render settings (as saved in the file)
scene.frame_start = 1; scene.frame_end = 250; scene.frame_set(1)
scene.render.engine = 'BLENDER_EEVEE_NEXT'
scene.render.resolution_percentage = 50
scene.render.dither_intensity = 0.0
scene.cycles.use_denoising = False
scene.cycles.samples = 128
scene.cycles.sampling_pattern = 'TABULATED_SOBOL'
scene.cycles.light_sampling_threshold = 0.0
scene.cycles.use_adaptive_sampling = False
scene.cycles.use_light_tree = False
scene.cycles.blur_glossy = 0.0
scene.cycles.sample_clamp_indirect = 0.0
scene.view_settings.view_transform = 'Standard'
bpy.context.view_layer.update()

# ---- added for rendering (the .blend has no active camera): camera
cam_auto = bpy.data.cameras.new('AutoCamera')
cam_auto.lens = 50.0
cam_auto.sensor_width = 36.0
cam_auto.clip_end = 1000.0
ob_auto_camera = bpy.data.objects.new('AutoCamera', cam_auto)
scene.collection.objects.link(ob_auto_camera)
ob_auto_camera.location = (1.31214, -1.4317, 1.15133)
ob_auto_camera.rotation_euler = (1.09748, -7.21219e-08, 0.694738)
scene.camera = ob_auto_camera
bpy.context.view_layer.update()
